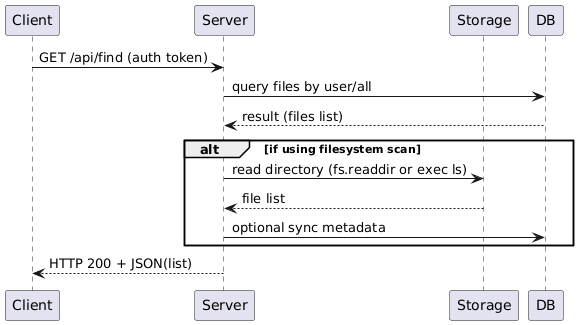

The diagram above was rendered by PlantUML. Its source (embedded in the PNG):
@startuml
participant Client
participant Server
participant Storage
participant DB

Client -> Server: GET /api/find (auth token)
Server -> DB: query files by user/all
DB --> Server: result (files list)
alt if using filesystem scan
  Server -> Storage: read directory (fs.readdir or exec ls)
  Storage --> Server: file list
  Server -> DB: optional sync metadata
end
Server --> Client: HTTP 200 + JSON(list)
@enduml